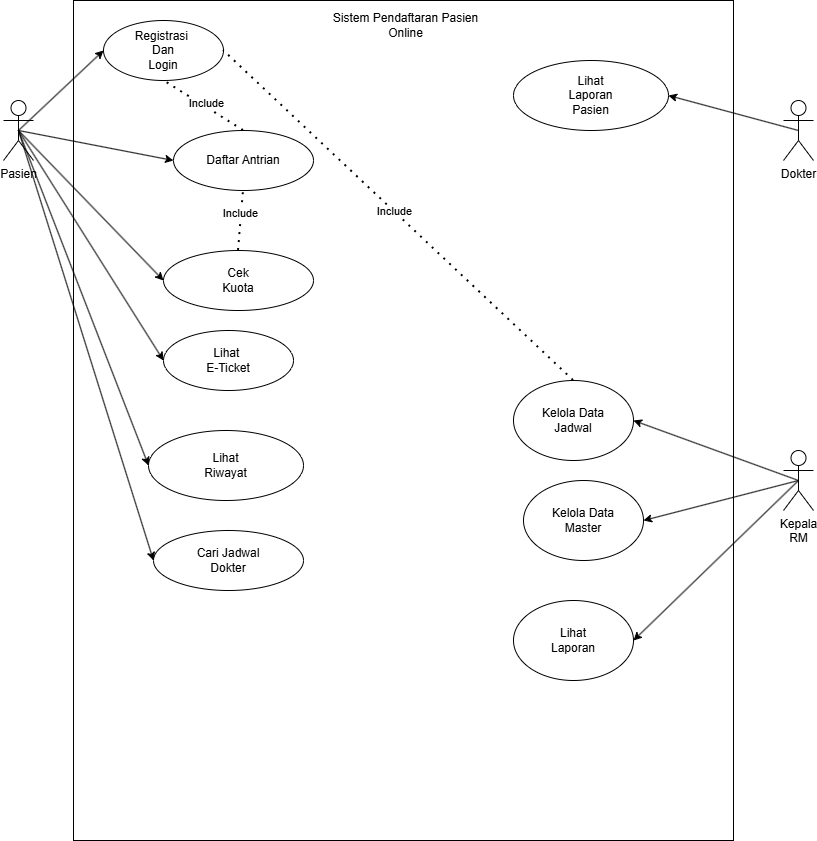

The diagram above was exported from draw.io. Its source (the exported page's mxGraphModel, read from the mxfile embedded in the PNG):
<mxGraphModel dx="1099" dy="635" grid="1" gridSize="10" guides="1" tooltips="1" connect="1" arrows="1" fold="1" page="1" pageScale="1" pageWidth="850" pageHeight="1100" math="0" shadow="0">
  <root>
    <mxCell id="0" />
    <mxCell id="1" parent="0" />
    <mxCell id="ewyLEoBZpRHaCgrB35cL-3" parent="1" style="rounded=0;whiteSpace=wrap;html=1;" value="" vertex="1">
      <mxGeometry height="840" width="660" x="190" y="190" as="geometry" />
    </mxCell>
    <mxCell id="ewyLEoBZpRHaCgrB35cL-4" parent="1" style="shape=umlActor;verticalLabelPosition=bottom;verticalAlign=top;html=1;outlineConnect=0;" value="Kepala&lt;br&gt;RM" vertex="1">
      <mxGeometry height="60" width="30" x="900" y="640" as="geometry" />
    </mxCell>
    <mxCell id="ewyLEoBZpRHaCgrB35cL-5" parent="1" style="shape=umlActor;verticalLabelPosition=bottom;verticalAlign=top;html=1;outlineConnect=0;" value="Dokter" vertex="1">
      <mxGeometry height="60" width="30" x="900" y="290" as="geometry" />
    </mxCell>
    <mxCell id="ewyLEoBZpRHaCgrB35cL-6" parent="1" style="shape=umlActor;verticalLabelPosition=bottom;verticalAlign=top;html=1;outlineConnect=0;" value="Pasien" vertex="1">
      <mxGeometry height="60" width="30" x="120" y="290" as="geometry" />
    </mxCell>
    <mxCell id="ewyLEoBZpRHaCgrB35cL-10" parent="1" style="text;html=1;whiteSpace=wrap;strokeColor=none;fillColor=none;align=center;verticalAlign=middle;rounded=0;" value="Sistem Pendaftaran Pasien Online" vertex="1">
      <mxGeometry height="30" width="185" x="430" y="200" as="geometry" />
    </mxCell>
    <mxCell id="ewyLEoBZpRHaCgrB35cL-11" parent="1" style="ellipse;whiteSpace=wrap;html=1;" value="Registrasi&amp;nbsp;&lt;br&gt;Dan&lt;br&gt;Login" vertex="1">
      <mxGeometry height="60" width="120" x="220" y="210" as="geometry" />
    </mxCell>
    <mxCell id="ewyLEoBZpRHaCgrB35cL-18" parent="1" style="ellipse;whiteSpace=wrap;html=1;" value="Cari Jadwal&lt;br&gt;Dokter" vertex="1">
      <mxGeometry height="60" width="150" x="270" y="720" as="geometry" />
    </mxCell>
    <mxCell id="ewyLEoBZpRHaCgrB35cL-20" edge="1" parent="1" source="ewyLEoBZpRHaCgrB35cL-6" style="endArrow=classic;html=1;rounded=0;exitX=0.5;exitY=0.5;exitDx=0;exitDy=0;exitPerimeter=0;entryX=0;entryY=0.5;entryDx=0;entryDy=0;" target="ewyLEoBZpRHaCgrB35cL-11" value="">
      <mxGeometry height="50" relative="1" width="50" as="geometry">
        <mxPoint x="460" y="500" as="sourcePoint" />
        <mxPoint x="510" y="450" as="targetPoint" />
      </mxGeometry>
    </mxCell>
    <mxCell id="ewyLEoBZpRHaCgrB35cL-21" edge="1" parent="1" source="ewyLEoBZpRHaCgrB35cL-6" style="endArrow=classic;html=1;rounded=0;exitX=0.5;exitY=0.5;exitDx=0;exitDy=0;exitPerimeter=0;entryX=0;entryY=0.5;entryDx=0;entryDy=0;" target="ewyLEoBZpRHaCgrB35cL-18" value="">
      <mxGeometry height="50" relative="1" width="50" as="geometry">
        <mxPoint x="460" y="500" as="sourcePoint" />
        <mxPoint x="510" y="450" as="targetPoint" />
      </mxGeometry>
    </mxCell>
    <mxCell id="ewyLEoBZpRHaCgrB35cL-22" parent="1" style="ellipse;whiteSpace=wrap;html=1;" value="Daftar Antrian" vertex="1">
      <mxGeometry height="60" width="140" x="290" y="320" as="geometry" />
    </mxCell>
    <mxCell id="ewyLEoBZpRHaCgrB35cL-23" edge="1" parent="1" source="ewyLEoBZpRHaCgrB35cL-6" style="endArrow=classic;html=1;rounded=0;exitX=0.5;exitY=0.5;exitDx=0;exitDy=0;exitPerimeter=0;entryX=0;entryY=0.5;entryDx=0;entryDy=0;" target="ewyLEoBZpRHaCgrB35cL-22" value="">
      <mxGeometry height="50" relative="1" width="50" as="geometry">
        <mxPoint x="130" y="350" as="sourcePoint" />
        <mxPoint x="270" y="400" as="targetPoint" />
      </mxGeometry>
    </mxCell>
    <mxCell id="ewyLEoBZpRHaCgrB35cL-24" parent="1" style="ellipse;whiteSpace=wrap;html=1;" value="Lihat&lt;br&gt;Laporan&lt;br&gt;Pasien" vertex="1">
      <mxGeometry height="70" width="155" x="630" y="250" as="geometry" />
    </mxCell>
    <mxCell id="ewyLEoBZpRHaCgrB35cL-28" parent="1" style="ellipse;whiteSpace=wrap;html=1;" value="Lihat&lt;br&gt;Riwayat" vertex="1">
      <mxGeometry height="70" width="155" x="265" y="620" as="geometry" />
    </mxCell>
    <mxCell id="ewyLEoBZpRHaCgrB35cL-29" parent="1" style="ellipse;whiteSpace=wrap;html=1;" value="Lihat&amp;nbsp;&lt;br&gt;E-Ticket" vertex="1">
      <mxGeometry height="60" width="130" x="280" y="520" as="geometry" />
    </mxCell>
    <mxCell id="ewyLEoBZpRHaCgrB35cL-30" edge="1" parent="1" source="ewyLEoBZpRHaCgrB35cL-6" style="endArrow=classic;html=1;rounded=0;exitX=0.5;exitY=0.5;exitDx=0;exitDy=0;exitPerimeter=0;entryX=0;entryY=0.5;entryDx=0;entryDy=0;" target="ewyLEoBZpRHaCgrB35cL-29" value="">
      <mxGeometry height="50" relative="1" width="50" as="geometry">
        <mxPoint x="460" y="500" as="sourcePoint" />
        <mxPoint x="510" y="450" as="targetPoint" />
      </mxGeometry>
    </mxCell>
    <mxCell id="ewyLEoBZpRHaCgrB35cL-31" edge="1" parent="1" source="ewyLEoBZpRHaCgrB35cL-6" style="endArrow=classic;html=1;rounded=0;exitX=0.5;exitY=0.5;exitDx=0;exitDy=0;exitPerimeter=0;entryX=0;entryY=0.5;entryDx=0;entryDy=0;" target="ewyLEoBZpRHaCgrB35cL-28" value="">
      <mxGeometry height="50" relative="1" width="50" as="geometry">
        <mxPoint x="460" y="500" as="sourcePoint" />
        <mxPoint x="510" y="450" as="targetPoint" />
      </mxGeometry>
    </mxCell>
    <mxCell id="ewyLEoBZpRHaCgrB35cL-32" edge="1" parent="1" source="ewyLEoBZpRHaCgrB35cL-5" style="endArrow=classic;html=1;rounded=0;exitX=0.5;exitY=0.5;exitDx=0;exitDy=0;exitPerimeter=0;entryX=1;entryY=0.5;entryDx=0;entryDy=0;" target="ewyLEoBZpRHaCgrB35cL-24" value="">
      <mxGeometry height="50" relative="1" width="50" as="geometry">
        <mxPoint x="460" y="360" as="sourcePoint" />
        <mxPoint x="510" y="310" as="targetPoint" />
      </mxGeometry>
    </mxCell>
    <mxCell id="ewyLEoBZpRHaCgrB35cL-33" parent="1" style="ellipse;whiteSpace=wrap;html=1;" value="Kelola Data&lt;div&gt;&lt;span style=&quot;background-color: transparent; color: light-dark(rgb(0, 0, 0), rgb(255, 255, 255));&quot;&gt;Master&lt;/span&gt;&lt;/div&gt;" vertex="1">
      <mxGeometry height="80" width="120" x="640" y="670" as="geometry" />
    </mxCell>
    <mxCell id="ewyLEoBZpRHaCgrB35cL-34" edge="1" parent="1" source="ewyLEoBZpRHaCgrB35cL-4" style="endArrow=classic;html=1;rounded=0;exitX=0.5;exitY=0.5;exitDx=0;exitDy=0;exitPerimeter=0;entryX=1;entryY=0.5;entryDx=0;entryDy=0;" target="ewyLEoBZpRHaCgrB35cL-33" value="">
      <mxGeometry height="50" relative="1" width="50" as="geometry">
        <mxPoint x="460" y="630" as="sourcePoint" />
        <mxPoint x="510" y="580" as="targetPoint" />
      </mxGeometry>
    </mxCell>
    <mxCell id="ewyLEoBZpRHaCgrB35cL-35" parent="1" style="ellipse;whiteSpace=wrap;html=1;" value="Kelola Data&lt;br&gt;Jadwal" vertex="1">
      <mxGeometry height="80" width="120" x="630" y="570" as="geometry" />
    </mxCell>
    <mxCell id="ewyLEoBZpRHaCgrB35cL-36" edge="1" parent="1" source="ewyLEoBZpRHaCgrB35cL-4" style="endArrow=classic;html=1;rounded=0;exitX=0.5;exitY=0.5;exitDx=0;exitDy=0;exitPerimeter=0;entryX=1;entryY=0.5;entryDx=0;entryDy=0;" target="ewyLEoBZpRHaCgrB35cL-35" value="">
      <mxGeometry height="50" relative="1" width="50" as="geometry">
        <mxPoint x="460" y="760" as="sourcePoint" />
        <mxPoint x="510" y="710" as="targetPoint" />
      </mxGeometry>
    </mxCell>
    <mxCell id="ewyLEoBZpRHaCgrB35cL-37" parent="1" style="ellipse;whiteSpace=wrap;html=1;" value="Lihat&lt;br&gt;Laporan" vertex="1">
      <mxGeometry height="80" width="120" x="630" y="790" as="geometry" />
    </mxCell>
    <mxCell id="ewyLEoBZpRHaCgrB35cL-38" edge="1" parent="1" source="ewyLEoBZpRHaCgrB35cL-4" style="endArrow=classic;html=1;rounded=0;exitX=0.5;exitY=0.5;exitDx=0;exitDy=0;exitPerimeter=0;entryX=1;entryY=0.5;entryDx=0;entryDy=0;" target="ewyLEoBZpRHaCgrB35cL-37" value="">
      <mxGeometry height="50" relative="1" width="50" as="geometry">
        <mxPoint x="460" y="760" as="sourcePoint" />
        <mxPoint x="510" y="710" as="targetPoint" />
      </mxGeometry>
    </mxCell>
    <mxCell id="ewyLEoBZpRHaCgrB35cL-39" edge="1" parent="1" source="ewyLEoBZpRHaCgrB35cL-22" style="endArrow=none;dashed=1;html=1;dashPattern=1 3;strokeWidth=2;rounded=0;exitX=0.5;exitY=0;exitDx=0;exitDy=0;entryX=0.5;entryY=1;entryDx=0;entryDy=0;" target="ewyLEoBZpRHaCgrB35cL-11" value="">
      <mxGeometry height="50" relative="1" width="50" as="geometry">
        <mxPoint x="460" y="500" as="sourcePoint" />
        <mxPoint x="510" y="450" as="targetPoint" />
      </mxGeometry>
    </mxCell>
    <mxCell id="ewyLEoBZpRHaCgrB35cL-40" connectable="0" parent="ewyLEoBZpRHaCgrB35cL-39" style="edgeLabel;html=1;align=center;verticalAlign=middle;resizable=0;points=[];" value="Include" vertex="1">
      <mxGeometry relative="1" x="-0.0195" y="-3" as="geometry">
        <mxPoint as="offset" />
      </mxGeometry>
    </mxCell>
    <mxCell id="ewyLEoBZpRHaCgrB35cL-41" edge="1" parent="1" source="ewyLEoBZpRHaCgrB35cL-35" style="endArrow=none;dashed=1;html=1;dashPattern=1 3;strokeWidth=2;rounded=0;exitX=0.5;exitY=0;exitDx=0;exitDy=0;entryX=1;entryY=0.5;entryDx=0;entryDy=0;" target="ewyLEoBZpRHaCgrB35cL-11" value="">
      <mxGeometry height="50" relative="1" width="50" as="geometry">
        <mxPoint x="460" y="630" as="sourcePoint" />
        <mxPoint x="510" y="580" as="targetPoint" />
      </mxGeometry>
    </mxCell>
    <mxCell id="ewyLEoBZpRHaCgrB35cL-42" connectable="0" parent="ewyLEoBZpRHaCgrB35cL-41" style="edgeLabel;html=1;align=center;verticalAlign=middle;resizable=0;points=[];" value="Include" vertex="1">
      <mxGeometry relative="1" x="0.0293" y="-1" as="geometry">
        <mxPoint y="1" as="offset" />
      </mxGeometry>
    </mxCell>
    <mxCell id="ewyLEoBZpRHaCgrB35cL-43" parent="1" style="ellipse;whiteSpace=wrap;html=1;" value="Cek&lt;br&gt;Kuota" vertex="1">
      <mxGeometry height="60" width="150" x="280" y="440" as="geometry" />
    </mxCell>
    <mxCell id="ewyLEoBZpRHaCgrB35cL-44" edge="1" parent="1" source="ewyLEoBZpRHaCgrB35cL-6" style="endArrow=classic;html=1;rounded=0;exitX=0.5;exitY=0.5;exitDx=0;exitDy=0;exitPerimeter=0;entryX=0;entryY=0.5;entryDx=0;entryDy=0;" target="ewyLEoBZpRHaCgrB35cL-43" value="">
      <mxGeometry height="50" relative="1" width="50" as="geometry">
        <mxPoint x="460" y="630" as="sourcePoint" />
        <mxPoint x="510" y="580" as="targetPoint" />
      </mxGeometry>
    </mxCell>
    <mxCell id="ewyLEoBZpRHaCgrB35cL-45" edge="1" parent="1" source="ewyLEoBZpRHaCgrB35cL-43" style="endArrow=none;dashed=1;html=1;dashPattern=1 3;strokeWidth=2;rounded=0;exitX=0.5;exitY=0;exitDx=0;exitDy=0;entryX=0.5;entryY=1;entryDx=0;entryDy=0;" target="ewyLEoBZpRHaCgrB35cL-22" value="">
      <mxGeometry height="50" relative="1" width="50" as="geometry">
        <mxPoint x="460" y="630" as="sourcePoint" />
        <mxPoint x="510" y="580" as="targetPoint" />
      </mxGeometry>
    </mxCell>
    <mxCell id="ewyLEoBZpRHaCgrB35cL-46" connectable="0" parent="ewyLEoBZpRHaCgrB35cL-45" style="edgeLabel;html=1;align=center;verticalAlign=middle;resizable=0;points=[];" value="Include" vertex="1">
      <mxGeometry relative="1" x="0.2487" y="2" as="geometry">
        <mxPoint as="offset" />
      </mxGeometry>
    </mxCell>
  </root>
</mxGraphModel>